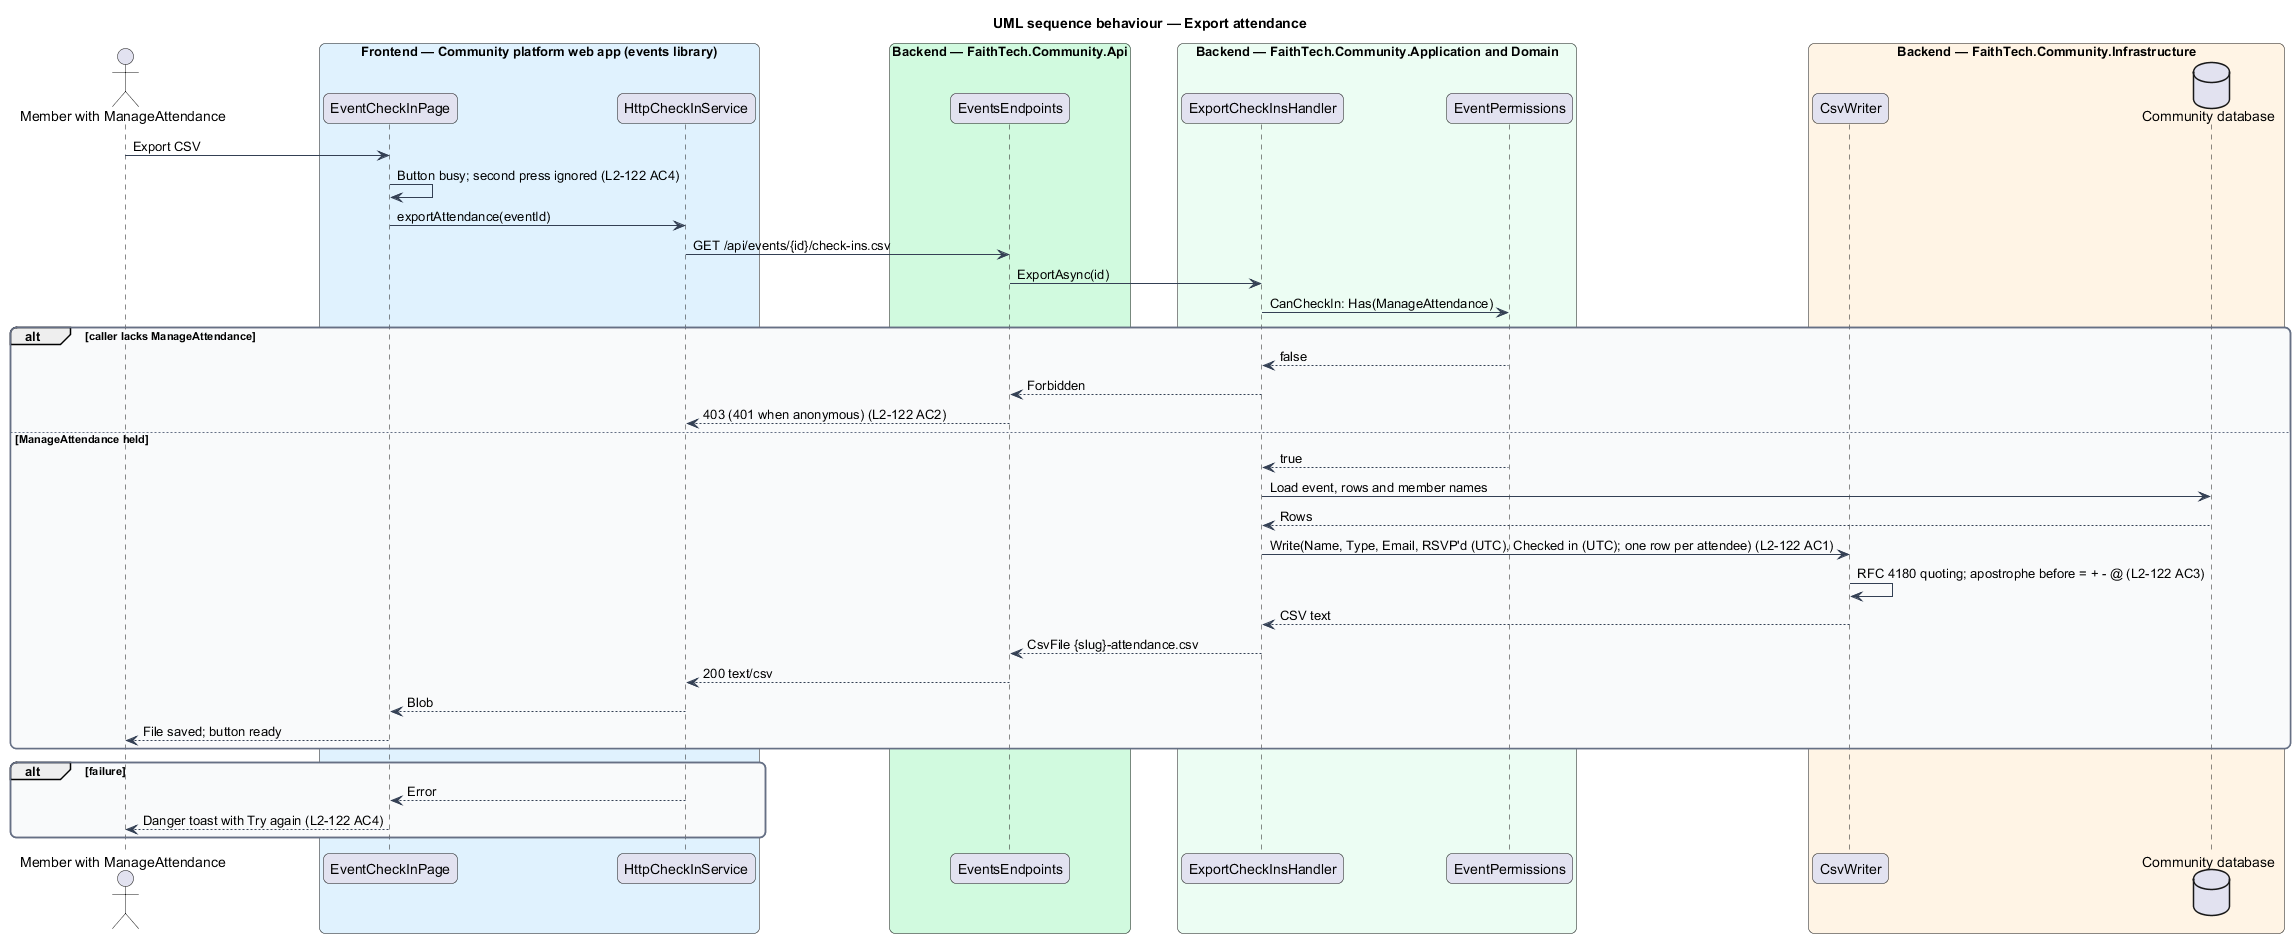

The diagram above was rendered by PlantUML. Its source (embedded in the PNG):
@startuml
title UML sequence behaviour — Export attendance
skinparam backgroundColor #FFFFFF
skinparam shadowing false
skinparam roundcorner 12
skinparam defaultFontName Arial
skinparam ArrowColor #344054
skinparam rectangle {
  BorderColor #344054
  FontColor #101828
}
skinparam package {
  BorderColor #667085
  FontColor #101828
  BackgroundColor #F9FAFB
}
actor "Member with ManageAttendance" as actor
box "Frontend — Community platform web app (events library)" #E0F2FE
  participant "EventCheckInPage" as page
  participant "HttpCheckInService" as svc
end box
box "Backend — FaithTech.Community.Api" #D1FADF
  participant "EventsEndpoints" as ep
end box
box "Backend — FaithTech.Community.Application and Domain" #ECFDF3
  participant "ExportCheckInsHandler" as h
  participant "EventPermissions" as perm
end box
box "Backend — FaithTech.Community.Infrastructure" #FFF4E5
  participant "CsvWriter" as csv
  database "Community database" as db
end box

actor -> page : Export CSV
page -> page : Button busy; second press ignored (L2-122 AC4)
page -> svc : exportAttendance(eventId)
svc -> ep : GET /api/events/{id}/check-ins.csv
ep -> h : ExportAsync(id)
h -> perm : CanCheckIn: Has(ManageAttendance)
alt caller lacks ManageAttendance
  perm --> h : false
  h --> ep : Forbidden
  ep --> svc : 403 (401 when anonymous) (L2-122 AC2)
else ManageAttendance held
  perm --> h : true
  h -> db : Load event, rows and member names
  db --> h : Rows
  h -> csv : Write(Name, Type, Email, RSVP'd (UTC), Checked in (UTC); one row per attendee) (L2-122 AC1)
  csv -> csv : RFC 4180 quoting; apostrophe before = + - @ (L2-122 AC3)
  csv --> h : CSV text
  h --> ep : CsvFile {slug}-attendance.csv
  ep --> svc : 200 text/csv
  svc --> page : Blob
  page --> actor : File saved; button ready
end
alt failure
  svc --> page : Error
  page --> actor : Danger toast with Try again (L2-122 AC4)
end
@enduml